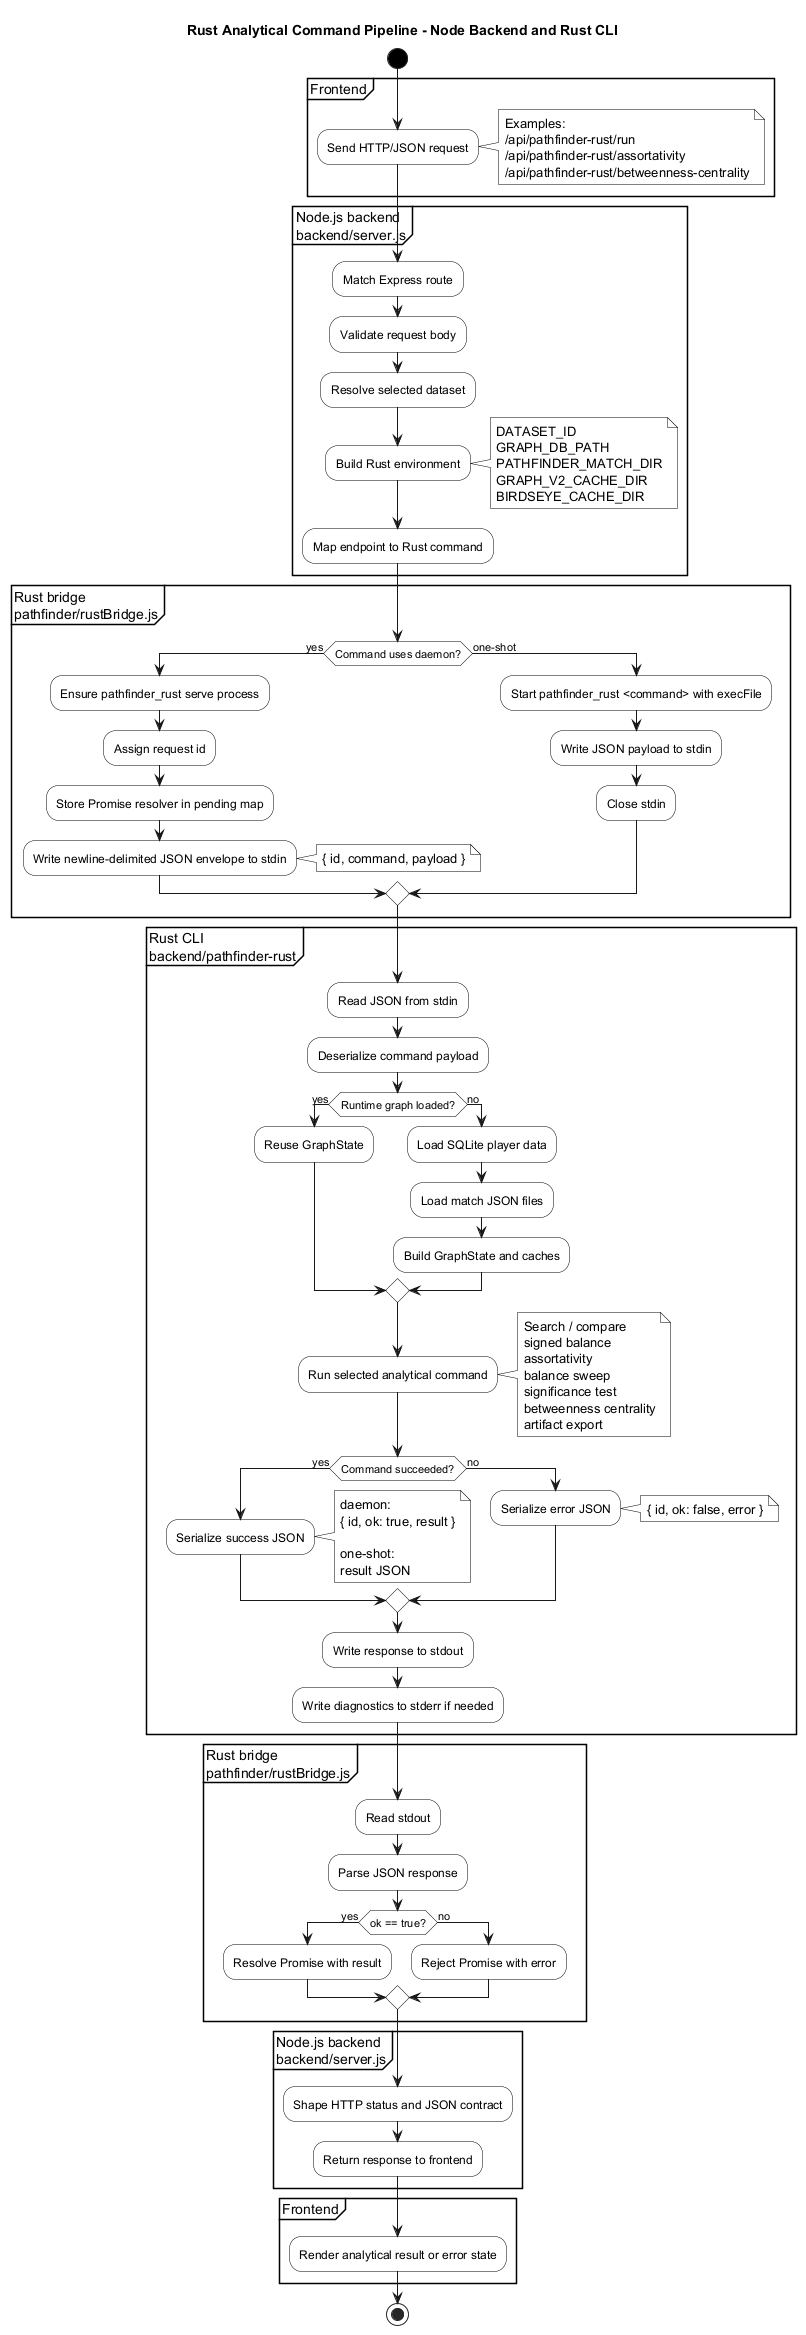

The diagram above was rendered by PlantUML. Its source (embedded in the PNG):
@startuml
title Rust Analytical Command Pipeline - Node Backend and Rust CLI

skinparam backgroundColor white
skinparam shadowing false
skinparam defaultFontColor black
skinparam linetype ortho
skinparam activity {
  BackgroundColor white
  BorderColor black
  FontColor black
  DiamondBackgroundColor white
  DiamondBorderColor black
  StartColor black
  EndColor black
  BarColor black
}
skinparam note {
  BackgroundColor white
  BorderColor black
  FontColor black
}

start

partition "Frontend" {
  :Send HTTP/JSON request;
  note right
  Examples:
  /api/pathfinder-rust/run
  /api/pathfinder-rust/assortativity
  /api/pathfinder-rust/betweenness-centrality
  end note
}

partition "Node.js backend\nbackend/server.js" {
  :Match Express route;
  :Validate request body;
  :Resolve selected dataset;
  :Build Rust environment;
  note right
  DATASET_ID
  GRAPH_DB_PATH
  PATHFINDER_MATCH_DIR
  GRAPH_V2_CACHE_DIR
  BIRDSEYE_CACHE_DIR
  end note
  :Map endpoint to Rust command;
}

partition "Rust bridge\npathfinder/rustBridge.js" {
  if (Command uses daemon?) then (yes)
    :Ensure pathfinder_rust serve process;
    :Assign request id;
    :Store Promise resolver in pending map;
    :Write newline-delimited JSON envelope to stdin;
    note right
    { id, command, payload }
    end note
  else (one-shot)
    :Start pathfinder_rust <command> with execFile;
    :Write JSON payload to stdin;
    :Close stdin;
  endif
}

partition "Rust CLI\nbackend/pathfinder-rust" {
  :Read JSON from stdin;
  :Deserialize command payload;
  if (Runtime graph loaded?) then (yes)
    :Reuse GraphState;
  else (no)
    :Load SQLite player data;
    :Load match JSON files;
    :Build GraphState and caches;
  endif

  :Run selected analytical command;
  note right
  Search / compare
  signed balance
  assortativity
  balance sweep
  significance test
  betweenness centrality
  artifact export
  end note

  if (Command succeeded?) then (yes)
    :Serialize success JSON;
    note right
    daemon:
    { id, ok: true, result }

    one-shot:
    result JSON
    end note
  else (no)
    :Serialize error JSON;
    note right
    { id, ok: false, error }
    end note
  endif

  :Write response to stdout;
  :Write diagnostics to stderr if needed;
}

partition "Rust bridge\npathfinder/rustBridge.js" {
  :Read stdout;
  :Parse JSON response;
  if (ok == true?) then (yes)
    :Resolve Promise with result;
  else (no)
    :Reject Promise with error;
  endif
}

partition "Node.js backend\nbackend/server.js" {
  :Shape HTTP status and JSON contract;
  :Return response to frontend;
}

partition "Frontend" {
  :Render analytical result or error state;
}

stop

@enduml